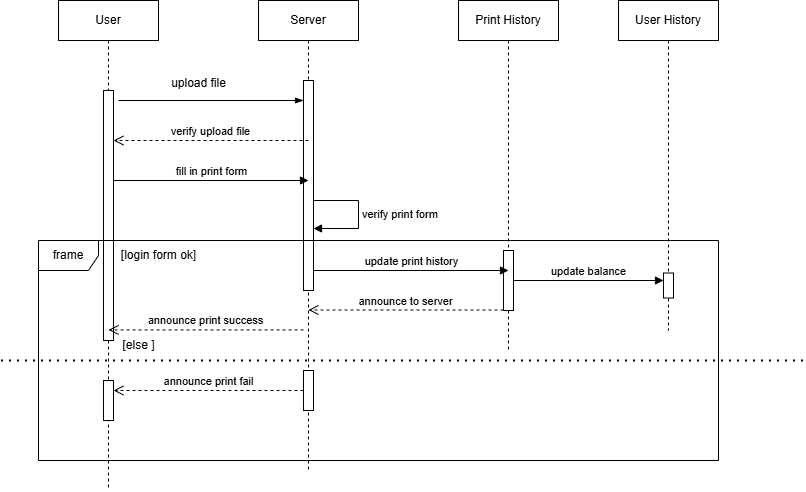

The diagram above was exported from draw.io. Its source (the exported page's mxGraphModel, read from the mxfile embedded in the PNG):
<mxGraphModel dx="1320" dy="702" grid="1" gridSize="10" guides="1" tooltips="1" connect="1" arrows="1" fold="1" page="1" pageScale="1" pageWidth="827" pageHeight="1169" math="0" shadow="0">
  <root>
    <mxCell id="0" />
    <mxCell id="1" parent="0" />
    <mxCell id="ash8mmDv4vSTV9JRn1if-1" value="User" style="shape=umlLifeline;perimeter=lifelinePerimeter;whiteSpace=wrap;html=1;container=1;dropTarget=0;collapsible=0;recursiveResize=0;outlineConnect=0;portConstraint=eastwest;newEdgeStyle={&quot;edgeStyle&quot;:&quot;elbowEdgeStyle&quot;,&quot;elbow&quot;:&quot;vertical&quot;,&quot;curved&quot;:0,&quot;rounded&quot;:0};" parent="1" vertex="1">
      <mxGeometry x="120" y="30" width="100" height="490" as="geometry" />
    </mxCell>
    <mxCell id="ash8mmDv4vSTV9JRn1if-2" value="" style="html=1;points=[[0,0,0,0,5],[0,1,0,0,-5],[1,0,0,0,5],[1,1,0,0,-5]];perimeter=orthogonalPerimeter;outlineConnect=0;targetShapes=umlLifeline;portConstraint=eastwest;newEdgeStyle={&quot;curved&quot;:0,&quot;rounded&quot;:0};" parent="ash8mmDv4vSTV9JRn1if-1" vertex="1">
      <mxGeometry x="45" y="90" width="10" height="250" as="geometry" />
    </mxCell>
    <mxCell id="ash8mmDv4vSTV9JRn1if-3" value="" style="html=1;points=[[0,0,0,0,5],[0,1,0,0,-5],[1,0,0,0,5],[1,1,0,0,-5]];perimeter=orthogonalPerimeter;outlineConnect=0;targetShapes=umlLifeline;portConstraint=eastwest;newEdgeStyle={&quot;curved&quot;:0,&quot;rounded&quot;:0};" parent="ash8mmDv4vSTV9JRn1if-1" vertex="1">
      <mxGeometry x="45" y="380" width="10" height="40" as="geometry" />
    </mxCell>
    <mxCell id="ash8mmDv4vSTV9JRn1if-4" value="Server" style="shape=umlLifeline;perimeter=lifelinePerimeter;whiteSpace=wrap;html=1;container=1;dropTarget=0;collapsible=0;recursiveResize=0;outlineConnect=0;portConstraint=eastwest;newEdgeStyle={&quot;edgeStyle&quot;:&quot;elbowEdgeStyle&quot;,&quot;elbow&quot;:&quot;vertical&quot;,&quot;curved&quot;:0,&quot;rounded&quot;:0};" parent="1" vertex="1">
      <mxGeometry x="320" y="30" width="100" height="470" as="geometry" />
    </mxCell>
    <mxCell id="ash8mmDv4vSTV9JRn1if-5" value="" style="html=1;points=[[0,0,0,0,5],[0,1,0,0,-5],[1,0,0,0,5],[1,1,0,0,-5]];perimeter=orthogonalPerimeter;outlineConnect=0;targetShapes=umlLifeline;portConstraint=eastwest;newEdgeStyle={&quot;curved&quot;:0,&quot;rounded&quot;:0};" parent="ash8mmDv4vSTV9JRn1if-4" vertex="1">
      <mxGeometry x="45" y="80" width="10" height="210" as="geometry" />
    </mxCell>
    <mxCell id="ash8mmDv4vSTV9JRn1if-6" value="" style="html=1;points=[[0,0,0,0,5],[0,1,0,0,-5],[1,0,0,0,5],[1,1,0,0,-5]];perimeter=orthogonalPerimeter;outlineConnect=0;targetShapes=umlLifeline;portConstraint=eastwest;newEdgeStyle={&quot;curved&quot;:0,&quot;rounded&quot;:0};" parent="ash8mmDv4vSTV9JRn1if-4" vertex="1">
      <mxGeometry x="45" y="370" width="10" height="40" as="geometry" />
    </mxCell>
    <mxCell id="ash8mmDv4vSTV9JRn1if-7" value="" style="fontSize=12;html=1;endArrow=blockThin;endFill=1;rounded=0;" parent="1" target="ash8mmDv4vSTV9JRn1if-5" edge="1">
      <mxGeometry width="160" relative="1" as="geometry">
        <mxPoint x="180" y="130" as="sourcePoint" />
        <mxPoint x="345" y="130" as="targetPoint" />
      </mxGeometry>
    </mxCell>
    <mxCell id="ash8mmDv4vSTV9JRn1if-8" value="upload file" style="text;html=1;align=center;verticalAlign=middle;resizable=0;points=[];autosize=1;strokeColor=none;fillColor=none;" parent="1" vertex="1">
      <mxGeometry x="220" y="98" width="80" height="30" as="geometry" />
    </mxCell>
    <mxCell id="ash8mmDv4vSTV9JRn1if-9" value="verify upload file" style="html=1;verticalAlign=bottom;endArrow=open;dashed=1;endSize=8;rounded=0;" parent="1" edge="1">
      <mxGeometry x="0.0044" relative="1" as="geometry">
        <mxPoint x="370" y="170" as="sourcePoint" />
        <mxPoint x="175" y="170" as="targetPoint" />
        <mxPoint as="offset" />
      </mxGeometry>
    </mxCell>
    <mxCell id="ash8mmDv4vSTV9JRn1if-10" value="fill in print form" style="html=1;verticalAlign=bottom;endArrow=block;curved=0;rounded=0;" parent="1" source="ash8mmDv4vSTV9JRn1if-2" edge="1">
      <mxGeometry x="0.0016" width="80" relative="1" as="geometry">
        <mxPoint x="180" y="210" as="sourcePoint" />
        <mxPoint x="370" y="210" as="targetPoint" />
        <mxPoint as="offset" />
      </mxGeometry>
    </mxCell>
    <mxCell id="ash8mmDv4vSTV9JRn1if-11" value="frame" style="shape=umlFrame;whiteSpace=wrap;html=1;pointerEvents=0;" parent="1" vertex="1">
      <mxGeometry x="100" y="270" width="680" height="220" as="geometry" />
    </mxCell>
    <mxCell id="ash8mmDv4vSTV9JRn1if-12" value="[login form ok]" style="text;html=1;align=center;verticalAlign=middle;resizable=0;points=[];autosize=1;strokeColor=none;fillColor=none;" parent="1" vertex="1">
      <mxGeometry x="170" y="270" width="100" height="30" as="geometry" />
    </mxCell>
    <mxCell id="ash8mmDv4vSTV9JRn1if-13" value="verify print form" style="html=1;align=left;spacingLeft=2;endArrow=block;rounded=0;edgeStyle=orthogonalEdgeStyle;rounded=0;" parent="1" edge="1">
      <mxGeometry relative="1" as="geometry">
        <mxPoint x="375" y="230" as="sourcePoint" />
        <Array as="points">
          <mxPoint x="420" y="230" />
          <mxPoint x="420" y="258" />
        </Array>
        <mxPoint x="375" y="258" as="targetPoint" />
      </mxGeometry>
    </mxCell>
    <mxCell id="ash8mmDv4vSTV9JRn1if-14" value="" style="endArrow=none;dashed=1;html=1;dashPattern=1 3;strokeWidth=2;rounded=0;" parent="1" edge="1">
      <mxGeometry width="50" height="50" relative="1" as="geometry">
        <mxPoint x="62.5" y="390" as="sourcePoint" />
        <mxPoint x="864.5714169456845" y="390" as="targetPoint" />
      </mxGeometry>
    </mxCell>
    <mxCell id="ash8mmDv4vSTV9JRn1if-15" value="[else ]" style="text;html=1;align=center;verticalAlign=middle;resizable=0;points=[];autosize=1;strokeColor=none;fillColor=none;" parent="1" vertex="1">
      <mxGeometry x="170" y="360" width="60" height="30" as="geometry" />
    </mxCell>
    <mxCell id="ash8mmDv4vSTV9JRn1if-16" value="announce print success" style="html=1;verticalAlign=bottom;endArrow=open;dashed=1;endSize=8;rounded=0;" parent="1" edge="1">
      <mxGeometry x="0.0028" relative="1" as="geometry">
        <mxPoint x="365.07" y="359.43" as="sourcePoint" />
        <mxPoint x="170" y="359.43" as="targetPoint" />
        <mxPoint as="offset" />
      </mxGeometry>
    </mxCell>
    <mxCell id="ash8mmDv4vSTV9JRn1if-17" value="Print History" style="shape=umlLifeline;perimeter=lifelinePerimeter;whiteSpace=wrap;html=1;container=1;dropTarget=0;collapsible=0;recursiveResize=0;outlineConnect=0;portConstraint=eastwest;newEdgeStyle={&quot;edgeStyle&quot;:&quot;elbowEdgeStyle&quot;,&quot;elbow&quot;:&quot;vertical&quot;,&quot;curved&quot;:0,&quot;rounded&quot;:0};" parent="1" vertex="1">
      <mxGeometry x="520" y="30" width="100" height="350" as="geometry" />
    </mxCell>
    <mxCell id="ash8mmDv4vSTV9JRn1if-18" value="" style="html=1;points=[[0,0,0,0,5],[0,1,0,0,-5],[1,0,0,0,5],[1,1,0,0,-5]];perimeter=orthogonalPerimeter;outlineConnect=0;targetShapes=umlLifeline;portConstraint=eastwest;newEdgeStyle={&quot;curved&quot;:0,&quot;rounded&quot;:0};" parent="ash8mmDv4vSTV9JRn1if-17" vertex="1">
      <mxGeometry x="45" y="250" width="10" height="60" as="geometry" />
    </mxCell>
    <mxCell id="ash8mmDv4vSTV9JRn1if-19" value="update print history" style="html=1;verticalAlign=bottom;endArrow=block;curved=0;rounded=0;" parent="1" source="ash8mmDv4vSTV9JRn1if-5" edge="1">
      <mxGeometry x="0.0016" width="80" relative="1" as="geometry">
        <mxPoint x="380.0000000000001" y="300" as="sourcePoint" />
        <mxPoint x="570" y="300" as="targetPoint" />
        <mxPoint as="offset" />
      </mxGeometry>
    </mxCell>
    <mxCell id="ash8mmDv4vSTV9JRn1if-20" value="announce to server" style="html=1;verticalAlign=bottom;endArrow=open;dashed=1;endSize=8;rounded=0;" parent="1" edge="1">
      <mxGeometry x="0.0028" relative="1" as="geometry">
        <mxPoint x="565" y="339.5" as="sourcePoint" />
        <mxPoint x="370" y="339.5" as="targetPoint" />
        <mxPoint as="offset" />
      </mxGeometry>
    </mxCell>
    <mxCell id="ash8mmDv4vSTV9JRn1if-21" value="User History" style="shape=umlLifeline;perimeter=lifelinePerimeter;whiteSpace=wrap;html=1;container=1;dropTarget=0;collapsible=0;recursiveResize=0;outlineConnect=0;portConstraint=eastwest;newEdgeStyle={&quot;edgeStyle&quot;:&quot;elbowEdgeStyle&quot;,&quot;elbow&quot;:&quot;vertical&quot;,&quot;curved&quot;:0,&quot;rounded&quot;:0};" parent="1" vertex="1">
      <mxGeometry x="680" y="30" width="100" height="330" as="geometry" />
    </mxCell>
    <mxCell id="ash8mmDv4vSTV9JRn1if-22" value="" style="html=1;points=[[0,0,0,0,5],[0,1,0,0,-5],[1,0,0,0,5],[1,1,0,0,-5]];perimeter=orthogonalPerimeter;outlineConnect=0;targetShapes=umlLifeline;portConstraint=eastwest;newEdgeStyle={&quot;curved&quot;:0,&quot;rounded&quot;:0};" parent="ash8mmDv4vSTV9JRn1if-21" vertex="1">
      <mxGeometry x="45" y="272.5" width="10" height="25" as="geometry" />
    </mxCell>
    <mxCell id="ash8mmDv4vSTV9JRn1if-23" value="update balance" style="html=1;verticalAlign=bottom;endArrow=block;curved=0;rounded=0;" parent="1" edge="1">
      <mxGeometry width="80" relative="1" as="geometry">
        <mxPoint x="575" y="310" as="sourcePoint" />
        <mxPoint x="725" y="310" as="targetPoint" />
      </mxGeometry>
    </mxCell>
    <mxCell id="ash8mmDv4vSTV9JRn1if-24" value="announce print fail" style="html=1;verticalAlign=bottom;endArrow=open;dashed=1;endSize=8;rounded=0;" parent="1" source="ash8mmDv4vSTV9JRn1if-6" target="ash8mmDv4vSTV9JRn1if-3" edge="1">
      <mxGeometry x="0.0028" relative="1" as="geometry">
        <mxPoint x="365" y="480" as="sourcePoint" />
        <mxPoint x="170" y="480" as="targetPoint" />
        <mxPoint as="offset" />
      </mxGeometry>
    </mxCell>
  </root>
</mxGraphModel>